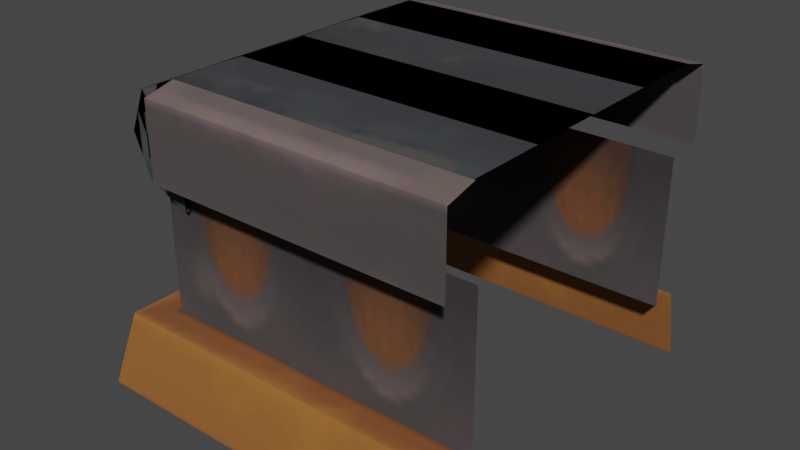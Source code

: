 # Source: conveyor_belt_cap_L.blend  (saved by Blender 3.4.6; exported with 4.5.12 LTS)
import bpy
from mathutils import Matrix  # noqa: F401  (used for matrix-valued properties, if any)

bpy.ops.wm.read_factory_settings(use_empty=True)
scene = bpy.context.scene
scene.name = 'Scene'

# ---- collections
col_collection = bpy.data.collections.new('Collection'); scene.collection.children.link(col_collection)
col_export = bpy.data.collections.new('Export'); scene.collection.children.link(col_export)

# ---- images (referenced by path relative to the original .blend; pixels are not part of the script)
import os
ASSET_DIR = os.environ.get("B2B_ASSET_DIR", "")  # directory of the original .blend (textures are referenced by path, not embedded)
HERE = os.path.dirname(os.path.abspath(__file__))  # packed textures are extracted next to this script under _unpacked/

def load_image(name, relpath, width, height, colorspace="sRGB"):
    """Load a texture the original file referenced (path relative to the .blend, or extracted next to this script)."""
    p = next((c for c in (os.path.join(HERE, relpath), os.path.join(ASSET_DIR, relpath)) if relpath and os.path.exists(c)), "")
    if p:
        img = bpy.data.images.load(p, check_existing=True)
        img.name = name
    else:  # same state as the original file: an image datablock whose file is absent (Cycles renders it pink)
        img = bpy.data.images.new(name, width, height)
        img.source = "FILE"
        img.filepath = "//" + (relpath or name)
    img.colorspace_settings.name = colorspace
    return img
img_image_0 = load_image('Image_0', '_unpacked/Image_0.e76a8254.png', 256, 128, 'sRGB')
img_image_1 = load_image('Image_1', '_unpacked/Image_1.2bf9854b.png', 256, 64, 'sRGB')

# ---- materials (node trees are filled in below, after node groups)
mat_countertop_01 = bpy.data.materials.new('countertop_01')
mat_countertop_01.use_backface_culling = True
mat_countertop_01.use_transparent_shadow = False
mat_conveyorbelt = bpy.data.materials.new('conveyorbelt')
mat_conveyorbelt.use_backface_culling = True
mat_conveyorbelt.use_transparent_shadow = False

# ---- material node trees
mat_countertop_01.use_nodes = True; mat_countertop_01.node_tree.nodes.clear()
_N = mat_countertop_01.node_tree.nodes; _L = mat_countertop_01.node_tree.links
n0 = _N.new('ShaderNodeBsdfPrincipled'); n0.name = 'Principled BSDF'; n0.location = (10, 300)
n0.distribution = 'GGX'
n0.subsurface_method = 'RANDOM_WALK_SKIN'
n0.inputs[2].default_value = 1.0
n0.inputs[27].default_value = (0.0, 0.0, 0.0, 1.0)
n0.inputs[28].default_value = 1.0
n1 = _N.new('ShaderNodeOutputMaterial'); n1.name = 'Material Output'; n1.location = (320, 270)
n2 = _N.new('ShaderNodeTexImage'); n2.name = 'Image Texture'; n2.location = (-440, 210)
n2.label = 'BASE COLOR'
n2.image = img_image_0
_L.new(n0.outputs[0], n1.inputs[0])
_L.new(n2.outputs[0], n0.inputs[0])
_L.new(n2.outputs[1], n0.inputs[4])
n1.is_active_output = True
mat_conveyorbelt.use_nodes = True; mat_conveyorbelt.node_tree.nodes.clear()
_N = mat_conveyorbelt.node_tree.nodes; _L = mat_conveyorbelt.node_tree.links
n0 = _N.new('ShaderNodeBsdfPrincipled'); n0.name = 'Principled BSDF'; n0.location = (10, 300)
n0.distribution = 'GGX'
n0.subsurface_method = 'RANDOM_WALK_SKIN'
n0.inputs[2].default_value = 1.0
n0.inputs[27].default_value = (0.0, 0.0, 0.0, 1.0)
n0.inputs[28].default_value = 1.0
n1 = _N.new('ShaderNodeOutputMaterial'); n1.name = 'Material Output'; n1.location = (320, 270)
n2 = _N.new('ShaderNodeTexImage'); n2.name = 'Image Texture'; n2.location = (-440, 210)
n2.label = 'BASE COLOR'
n2.image = img_image_1
_L.new(n0.outputs[0], n1.inputs[0])
_L.new(n2.outputs[0], n0.inputs[0])
_L.new(n2.outputs[1], n0.inputs[4])
n1.is_active_output = True

# ---- world
world_world = bpy.data.worlds.new('World'); scene.world = world_world
world_world.use_nodes = True; world_world.node_tree.nodes.clear()
_N = world_world.node_tree.nodes; _L = world_world.node_tree.links
n0 = _N.new('ShaderNodeOutputWorld'); n0.name = 'World Output'; n0.location = (300, 300)
n1 = _N.new('ShaderNodeBackground'); n1.name = 'Background'; n1.location = (10, 300)
n1.inputs[0].default_value = (0.05088, 0.05088, 0.05088, 1.0)
_L.new(n1.outputs[0], n0.inputs[0])
n0.is_active_output = True
world_world.color = (0.05088, 0.05088, 0.05088)
world_world.use_sun_shadow = False
world_world.sun_shadow_jitter_overblur = 0.0

# ---- meshes
me_rsrc_world_prop_clockworks_factory_conveyorbelt_cap_left_meshno = bpy.data.meshes.new('rsrc.world.prop.clockworks.factory.conveyorbelt_cap_left-MeshNo')
me_rsrc_world_prop_clockworks_factory_conveyorbelt_cap_left_meshno.from_pydata([(-0.38, -0.2, -0.38), (-0.504, -4.406e-08, -0.504), (0.504, -4.406e-08, -0.504), (0.504, -0.2, -0.46), (0.504, -0.2, -0.38), (0.504, -0.6, -0.38), (0.504, -0.82, -0.4), (-0.3, -0.82, -0.4), (0.504, -0.8, -0.48), (-0.3, -0.6, -0.48), (0.504, -0.6, -0.48), (-0.504, 4.406e-08, 0.504), (-0.38, -0.6, 0.38), (-0.38, -0.6, -0.38), (-0.3, -0.6, -0.4), (-0.3, -0.8, -0.48), (-0.46, -0.2, 0.46), (0.504, 4.406e-08, 0.504), (0.504, -0.2, 0.38), (0.504, -0.6, 0.38), (-0.3, -0.82, 0.4), (0.504, -0.82, 0.4), (-0.3, -0.8, 0.48), (0.504, -0.6, 0.48), (-0.3, -0.6, 0.48), (0.504, -0.8, 0.48), (-0.3, -0.6, 0.4), (-0.38, -0.2, 0.38), (-0.46, -0.2, -0.46), (0.504, -0.2, 0.46)], [], [(28, 3, 0), (4, 0, 3), (1, 2, 28), (3, 28, 2), (0, 4, 13), (5, 13, 4), (6, 7, 8), (7, 15, 8), (9, 10, 15), (8, 15, 10), (11, 1, 16), (28, 16, 1), (27, 0, 12), (13, 12, 0), (7, 14, 15), (9, 15, 14), (16, 17, 11), (17, 16, 29), (12, 18, 27), (18, 12, 19), (25, 20, 21), (25, 22, 20), (22, 23, 24), (23, 22, 25), (22, 26, 20), (26, 22, 24), (0, 27, 28), (16, 28, 27), (27, 29, 16), (29, 27, 18)])
_uv = me_rsrc_world_prop_clockworks_factory_conveyorbelt_cap_left_meshno.uv_layers.new(name='UVMap')
_uv.uv.foreach_set('vector', [0.25, 0.06813, 0.0, 0.06813, 0.25, 0.09526, 0.0, 0.09526, 0.25, 0.09526, 0.0, 0.06813, 0.25, 0.0, 0.0, 0.0, 0.25, 0.06813, 0.0, 0.06813, 0.25, 0.06813, 0.0, 0.0, 0.25, 0.1097, 0.0, 0.1097, 0.25, 0.2453, 0.0, 0.2453, 0.25, 0.2453, 0.0, 0.1097, 0.0, 0.36, 0.25, 0.36, 0.0, 0.3305, 0.25, 0.36, 0.25, 0.3305, 0.0, 0.3305, 0.25, 0.2627, 0.0, 0.2627, 0.25, 0.3305, 0.0, 0.3305, 0.25, 0.3305, 0.0, 0.2627, 0.25, 0.0, 0.0, 0.0, 0.25, 0.06813, 0.0, 0.06813, 0.25, 0.06813, 0.0, 0.0, 0.25, 0.1097, 0.0, 0.1097, 0.25, 0.2453, 0.0, 0.2453, 0.25, 0.2453, 0.0, 0.1097, 0.25, 0.3305, 0.25, 0.2627, 0.25, 0.3305, 0.25, 0.2627, 0.25, 0.3305, 0.25, 0.2627, 0.25, 0.06813, 0.0, 0.0, 0.25, 0.0, 0.0, 0.0, 0.25, 0.06813, 0.0, 0.06813, 0.25, 0.2453, 0.0, 0.1097, 0.25, 0.1097, 0.0, 0.1097, 0.25, 0.2453, 0.0, 0.2453, 0.0, 0.3305, 0.25, 0.36, 0.0, 0.36, 0.0, 0.3305, 0.25, 0.3305, 0.25, 0.36, 0.25, 0.3305, 0.0, 0.2627, 0.25, 0.2627, 0.0, 0.2627, 0.25, 0.3305, 0.0, 0.3305, 0.25, 0.3305, 0.25, 0.2627, 0.25, 0.3305, 0.25, 0.2627, 0.25, 0.3305, 0.25, 0.2627, 0.0, 0.09526, 0.25, 0.09526, 0.0, 0.06813, 0.25, 0.06813, 0.0, 0.06813, 0.25, 0.09526, 0.25, 0.09526, 0.0, 0.06813, 0.25, 0.06813, 0.0, 0.06813, 0.25, 0.09526, 0.0, 0.09526])
me_rsrc_world_prop_clockworks_factory_conveyorbelt_cap_left_meshno.materials.append(mat_countertop_01)
me_rsrc_world_prop_clockworks_factory_conveyorbelt_cap_left_meshno.update()
me_rsrc_world_prop_clockworks_factory_conveyorbelt_cap_left_meshno.normals_split_custom_set([tuple(v) for v in zip(*[iter([0.0, -1.0, 0.0, 0.0, -1.0, 0.0, 0.0, -1.0, 0.0, 0.0, -1.0, 0.0, 0.0, -1.0, 0.0, 0.0, -1.0, 0.0, 0.0, -0.2149, -0.9766, 0.0, -0.2149, -0.9766, 0.0, -0.2149, -0.9766, 0.0, -0.2149, -0.9766, 0.0, -0.2149, -0.9766, 0.0, -0.2149, -0.9766, 0.0, 0.0, -1.0, 0.0, 0.0, -1.0, 0.0, 0.0, -1.0, 0.0, 0.0, -1.0, 0.0, 0.0, -1.0, 0.0, 0.0, -1.0, 0.0, -0.9701, -0.2425, 0.0, -0.9701, -0.2425, 0.0, -0.9701, -0.2425, 0.0, -0.9701, -0.2425, 0.0, -0.9701, -0.2425, 0.0, -0.9701, -0.2425, 0.0, 0.0, -1.0, 0.0, 0.0, -1.0, 0.0, 0.0, -1.0, 0.0, 0.0, -1.0, 0.0, 0.0, -1.0, 0.0, 0.0, -1.0, -0.9766, -0.2149, 1.805e-08, -0.9766, -0.2149, 1.805e-08, -0.9766, -0.2149, 1.805e-08, -0.9766, -0.2149, 0.0, -0.9766, -0.2149, 0.0, -0.9766, -0.2149, 0.0, -1.0, 0.0, 0.0, -1.0, 0.0, 0.0, -1.0, 0.0, 0.0, -1.0, 0.0, 0.0, -1.0, 0.0, 0.0, -1.0, 0.0, 0.0, -1.0, 0.0, 0.0, -1.0, 0.0, 0.0, -1.0, 0.0, 0.0, -1.0, 0.0, 0.0, -1.0, 0.0, 0.0, -1.0, 0.0, 0.0, 0.0, -0.2149, 0.9766, 0.0, -0.2149, 0.9766, 0.0, -0.2149, 0.9766, 0.0, -0.2149, 0.9766, 0.0, -0.2149, 0.9766, 0.0, -0.2149, 0.9766, 0.0, 0.0, 1.0, 0.0, 0.0, 1.0, 0.0, 0.0, 1.0, 0.0, 0.0, 1.0, 0.0, 0.0, 1.0, 0.0, 0.0, 1.0, 0.0, -0.9701, 0.2425, 0.0, -0.9701, 0.2425, 0.0, -0.9701, 0.2425, 0.0, -0.9701, 0.2425, 0.0, -0.9701, 0.2425, 0.0, -0.9701, 0.2425, 0.0, 0.0, 1.0, 0.0, 0.0, 1.0, 0.0, 0.0, 1.0, 0.0, 0.0, 1.0, 0.0, 0.0, 1.0, 0.0, 0.0, 1.0, -1.0, 0.0, 0.0, -1.0, 0.0, 0.0, -1.0, 0.0, 0.0, -1.0, 0.0, 0.0, -1.0, 0.0, 0.0, -1.0, 0.0, 0.0, 0.0, -1.0, 0.0, 0.0, -1.0, 0.0, 0.0, -1.0, 0.0, 0.0, -1.0, 0.0, 0.0, -1.0, 0.0, 0.0, -1.0, 0.0, 0.0, -1.0, 0.0, 0.0, -1.0, 0.0, 0.0, -1.0, 0.0, 0.0, -1.0, 0.0, 0.0, -1.0, 0.0, 0.0, -1.0, 0.0])] * 3)])
me_rsrc_world_prop_clockworks_factory_conveyorbelt_cap_left_me = bpy.data.meshes.new('rsrc.world.prop.clockworks.factory.conveyorbelt_cap_left-Me')
me_rsrc_world_prop_clockworks_factory_conveyorbelt_cap_left_me.from_pydata([(-0.4131, -0.5469, -0.4), (-0.3, -0.5, -0.4), (-0.4131, -0.5469, 0.4), (-0.46, -0.66, -0.4), (-0.46, -0.66, 0.4), (-0.4131, -0.7731, -0.4), (-0.3, -0.82, -0.4), (-0.3, -0.82, 0.4), (-0.1, -0.82, 0.4), (-0.1, -0.82, -0.4), (0.5, -0.82, -0.4), (0.5, -0.82, 0.4), (-0.3, -0.5, 0.4), (-0.4131, -0.7731, 0.4)], [], [(1, 6, 0), (6, 5, 0), (0, 5, 3), (1, 0, 12), (2, 12, 0), (0, 3, 2), (4, 2, 3), (3, 5, 4), (13, 4, 5), (5, 6, 13), (7, 13, 6), (7, 6, 8), (9, 8, 6), (9, 10, 8), (11, 8, 10), (12, 2, 7), (7, 2, 13), (13, 2, 4)])
me_rsrc_world_prop_clockworks_factory_conveyorbelt_cap_left_me.polygons.foreach_set('use_smooth', [0, 0, 0, 1, 1, 1, 1, 1, 1, 1, 1, 1, 1, 0, 0, 0, 0, 0])
_uv = me_rsrc_world_prop_clockworks_factory_conveyorbelt_cap_left_me.uv_layers.new(name='UVMap')
_uv.uv.foreach_set('vector', [0.5643, 0.6662, 0.6335, 1.0, 0.5153, 0.7641, 0.6335, 1.0, 0.5642, 1.0, 0.5153, 0.7641, 0.5153, 0.7641, 0.5642, 1.0, 0.5154, 0.9023, -0.06945, 0.0, -0.03873, 0.0, -0.06945, 1.0, -0.03873, 1.0, -0.06945, 1.0, -0.03873, 0.0, -0.03873, 0.0, -0.007834, 0.0, -0.03873, 1.0, -0.007834, 1.0, -0.03873, 1.0, -0.007834, 0.0, -0.007834, 0.0, 0.02272, 0.0, -0.007834, 1.0, 0.02272, 1.0, -0.007834, 1.0, 0.02272, 0.0, 0.02272, 0.0, 0.05302, 0.0, 0.02272, 1.0, 0.05302, 1.0, 0.02272, 1.0, 0.05302, 0.0, 0.05302, 1.0, 0.05302, 0.0, 0.09999, 1.0, 0.09999, 0.0, 0.09999, 1.0, 0.05302, 0.0, 0.09999, 0.0, 0.25, 0.0, 0.09999, 1.0, 0.25, 1.0, 0.09999, 1.0, 0.25, 0.0, 0.5642, 0.3319, 0.5153, 0.2341, 0.6334, -0.002066, 0.6334, -0.002066, 0.5153, 0.2341, 0.5642, -0.002066, 0.5642, -0.002066, 0.5153, 0.2341, 0.5153, 0.09577])
me_rsrc_world_prop_clockworks_factory_conveyorbelt_cap_left_me.materials.append(mat_conveyorbelt)
me_rsrc_world_prop_clockworks_factory_conveyorbelt_cap_left_me.update()
me_rsrc_world_prop_clockworks_factory_conveyorbelt_cap_left_me.normals_split_custom_set([tuple(v) for v in zip(*[iter([0.0, 0.0, -1.0, 0.0, 0.0, -1.0, 0.0, 0.0, -1.0, 0.0, 0.0, -1.0, 0.0, 0.0, -1.0, 0.0, 0.0, -1.0, 0.0, 0.0, -1.0, 0.0, 0.0, -1.0, 0.0, 0.0, -1.0, -0.3827, 0.9239, 0.0, -0.7071, 0.7071, 0.0, -0.3827, 0.9239, 0.0, -0.7071, 0.7071, 0.0, -0.3827, 0.9239, 0.0, -0.7071, 0.7071, 0.0, -0.7071, 0.7071, 0.0, -1.0, -9.447e-07, 0.0, -0.7071, 0.7071, 0.0, -1.0, 9.447e-07, 0.0, -0.7071, 0.7071, 0.0, -1.0, -9.447e-07, 0.0, -1.0, -9.447e-07, 0.0, -0.7071, -0.7071, 0.0, -1.0, 9.447e-07, 0.0, -0.7071, -0.7071, 0.0, -1.0, 9.447e-07, 0.0, -0.7071, -0.7071, 0.0, -0.7071, -0.7071, 0.0, -0.1951, -0.9808, 0.0, -0.7071, -0.7071, 0.0, -0.1951, -0.9808, 0.0, -0.7071, -0.7071, 0.0, -0.1951, -0.9808, 0.0, -0.1951, -0.9808, 0.0, -0.1951, -0.9808, 0.0, 0.0, -1.0, 0.0, 0.0, -1.0, 0.0, 0.0, -1.0, 0.0, -0.1951, -0.9808, 0.0, 0.0, -1.0, 0.0, 0.0, -1.0, 0.0, 0.0, -1.0, 0.0, 0.0, -1.0, 0.0, 0.0, -1.0, 0.0, 0.0, -1.0, 0.0, 0.0, 0.0, 1.0, 0.0, 0.0, 1.0, 0.0, 0.0, 1.0, 0.0, 0.0, 1.0, 0.0, 0.0, 1.0, 0.0, 0.0, 1.0, 0.0, 0.0, 1.0, 0.0, 0.0, 1.0, 0.0, 0.0, 1.0])] * 3)])
me_rsrc_world_prop_clockworks_factory_conveyorbelt_cap_left_me_001 = bpy.data.meshes.new('rsrc.world.prop.clockworks.factory.conveyorbelt_cap_left-Me.001')
me_rsrc_world_prop_clockworks_factory_conveyorbelt_cap_left_me_001.from_pydata([(-0.4131, -0.5469, -0.4), (-0.3, -0.5, -0.4), (-0.4131, -0.5469, 0.4), (-0.46, -0.66, -0.4), (-0.46, -0.66, 0.4), (-0.4131, -0.7731, -0.4), (-0.3, -0.82, -0.4), (-0.3, -0.82, 0.4), (-0.1, -0.82, 0.4), (-0.1, -0.82, -0.4), (0.5, -0.82, -0.4), (0.5, -0.82, 0.4), (-0.3, -0.5, 0.4), (-0.4131, -0.7731, 0.4)], [], [(1, 6, 0), (6, 5, 0), (0, 5, 3), (1, 0, 12), (2, 12, 0), (0, 3, 2), (4, 2, 3), (3, 5, 4), (13, 4, 5), (5, 6, 13), (7, 13, 6), (7, 6, 8), (9, 8, 6), (9, 10, 8), (11, 8, 10), (12, 2, 7), (7, 2, 13), (13, 2, 4)])
me_rsrc_world_prop_clockworks_factory_conveyorbelt_cap_left_me_001.polygons.foreach_set('use_smooth', [0, 0, 0, 1, 1, 1, 1, 1, 1, 1, 1, 1, 1, 0, 0, 0, 0, 0])
_uv = me_rsrc_world_prop_clockworks_factory_conveyorbelt_cap_left_me_001.uv_layers.new(name='UVMap')
_uv.uv.foreach_set('vector', [0.5643, 0.6662, 0.6335, 1.0, 0.5153, 0.7641, 0.6335, 1.0, 0.5642, 1.0, 0.5153, 0.7641, 0.5153, 0.7641, 0.5642, 1.0, 0.5154, 0.9023, -0.06945, 0.0, -0.03873, 0.0, -0.06945, 1.0, -0.03873, 1.0, -0.06945, 1.0, -0.03873, 0.0, -0.03873, 0.0, -0.007834, 0.0, -0.03873, 1.0, -0.007834, 1.0, -0.03873, 1.0, -0.007834, 0.0, -0.007834, 0.0, 0.02272, 0.0, -0.007834, 1.0, 0.02272, 1.0, -0.007834, 1.0, 0.02272, 0.0, 0.02272, 0.0, 0.05302, 0.0, 0.02272, 1.0, 0.05302, 1.0, 0.02272, 1.0, 0.05302, 0.0, 0.05302, 1.0, 0.05302, 0.0, 0.09999, 1.0, 0.09999, 0.0, 0.09999, 1.0, 0.05302, 0.0, 0.09999, 0.0, 0.25, 0.0, 0.09999, 1.0, 0.25, 1.0, 0.09999, 1.0, 0.25, 0.0, 0.5642, 0.3319, 0.5153, 0.2341, 0.6334, -0.002066, 0.6334, -0.002066, 0.5153, 0.2341, 0.5642, -0.002066, 0.5642, -0.002066, 0.5153, 0.2341, 0.5153, 0.09577])
me_rsrc_world_prop_clockworks_factory_conveyorbelt_cap_left_me_001.materials.append(mat_conveyorbelt)
me_rsrc_world_prop_clockworks_factory_conveyorbelt_cap_left_me_001.update()
me_rsrc_world_prop_clockworks_factory_conveyorbelt_cap_left_me_001.normals_split_custom_set([tuple(v) for v in zip(*[iter([0.0, 0.0, -1.0, 0.0, 0.0, -1.0, 0.0, 0.0, -1.0, 0.0, 0.0, -1.0, 0.0, 0.0, -1.0, 0.0, 0.0, -1.0, 0.0, 0.0, -1.0, 0.0, 0.0, -1.0, 0.0, 0.0, -1.0, -0.3827, 0.9239, 0.0, -0.7071, 0.7071, 0.0, -0.3827, 0.9239, 0.0, -0.7071, 0.7071, 0.0, -0.3827, 0.9239, 0.0, -0.7071, 0.7071, 0.0, -0.7071, 0.7071, 0.0, -1.0, -9.447e-07, 0.0, -0.7071, 0.7071, 0.0, -1.0, 9.447e-07, 0.0, -0.7071, 0.7071, 0.0, -1.0, -9.447e-07, 0.0, -1.0, -9.447e-07, 0.0, -0.7071, -0.7071, 0.0, -1.0, 9.447e-07, 0.0, -0.7071, -0.7071, 0.0, -1.0, 9.447e-07, 0.0, -0.7071, -0.7071, 0.0, -0.7071, -0.7071, 0.0, -0.1951, -0.9808, 0.0, -0.7071, -0.7071, 0.0, -0.1951, -0.9808, 0.0, -0.7071, -0.7071, 0.0, -0.1951, -0.9808, 0.0, -0.1951, -0.9808, 0.0, -0.1951, -0.9808, 0.0, 0.0, -1.0, 0.0, 0.0, -1.0, 0.0, 0.0, -1.0, 0.0, -0.1951, -0.9808, 0.0, 0.0, -1.0, 0.0, 0.0, -1.0, 0.0, 0.0, -1.0, 0.0, 0.0, -1.0, 0.0, 0.0, -1.0, 0.0, 0.0, -1.0, 0.0, 0.0, 0.0, 1.0, 0.0, 0.0, 1.0, 0.0, 0.0, 1.0, 0.0, 0.0, 1.0, 0.0, 0.0, 1.0, 0.0, 0.0, 1.0, 0.0, 0.0, 1.0, 0.0, 0.0, 1.0, 0.0, 0.0, 1.0])] * 3)])

# ---- objects
ob_factory_conveyorbelt_cap_left_meshnodes__conveyor_base = bpy.data.objects.new('factory.conveyorbelt_cap_left-MeshNodes["conveyor_base"]', me_rsrc_world_prop_clockworks_factory_conveyorbelt_cap_left_meshno)
ob_factory_conveyorbelt_cap_left_meshnodes__belt_on = bpy.data.objects.new('factory.conveyorbelt_cap_left-MeshNodes["belt_on"]', me_rsrc_world_prop_clockworks_factory_conveyorbelt_cap_left_me)
ob_factory_conveyorbelt_cap_left_meshnodes__belt_off = bpy.data.objects.new('factory.conveyorbelt_cap_left-MeshNodes["belt_off"]', me_rsrc_world_prop_clockworks_factory_conveyorbelt_cap_left_me_001)

# ---- transforms, parenting, visibility, modifiers, constraints
ob_factory_conveyorbelt_cap_left_meshnodes__conveyor_base.location = (0.0, 0.0, 0.0)
ob_factory_conveyorbelt_cap_left_meshnodes__conveyor_base.rotation_mode = 'QUATERNION'
ob_factory_conveyorbelt_cap_left_meshnodes__conveyor_base.rotation_quaternion = (0.7071, -0.7071, -1.57e-16, -9.358e-24)
ob_factory_conveyorbelt_cap_left_meshnodes__belt_on.location = (0.0, 0.0, 0.0)
ob_factory_conveyorbelt_cap_left_meshnodes__belt_on.rotation_mode = 'QUATERNION'
ob_factory_conveyorbelt_cap_left_meshnodes__belt_on.rotation_quaternion = (0.7071, -0.7071, -1.57e-16, -9.358e-24)
ob_factory_conveyorbelt_cap_left_meshnodes__belt_off.location = (0.0, 0.0, 0.0)
ob_factory_conveyorbelt_cap_left_meshnodes__belt_off.rotation_mode = 'QUATERNION'
ob_factory_conveyorbelt_cap_left_meshnodes__belt_off.rotation_quaternion = (0.7071, -0.7071, -1.57e-16, -9.358e-24)

# ---- collection membership
scene.collection.objects.link(ob_factory_conveyorbelt_cap_left_meshnodes__conveyor_base)
scene.collection.objects.link(ob_factory_conveyorbelt_cap_left_meshnodes__belt_on)
scene.collection.objects.link(ob_factory_conveyorbelt_cap_left_meshnodes__belt_off)

# ---- scene / render settings (as saved in the file)
scene.frame_start = 1; scene.frame_end = 250; scene.frame_set(1)
scene.render.engine = 'BLENDER_EEVEE_NEXT'
scene.cycles.sampling_pattern = 'TABULATED_SOBOL'
scene.cycles.use_light_tree = False
scene.view_settings.view_transform = 'Filmic'
bpy.context.view_layer.update()

# ---- added for rendering (the .blend has no active camera and no usable light): camera, sun
cam_auto = bpy.data.cameras.new('AutoCamera')
cam_auto.lens = 50.0
cam_auto.sensor_width = 36.0
cam_auto.clip_end = 1000.0
ob_auto_camera = bpy.data.objects.new('AutoCamera', cam_auto)
scene.collection.objects.link(ob_auto_camera)
ob_auto_camera.location = (1.52157, -1.82589, 1.62726)
ob_auto_camera.rotation_euler = (1.09748, -7.21219e-08, 0.694738)
scene.camera = ob_auto_camera
light_auto_sun = bpy.data.lights.new('AutoSun', 'SUN')
light_auto_sun.energy = 3.0
light_auto_sun.angle = 0.0523599
ob_auto_sun = bpy.data.objects.new('AutoSun', light_auto_sun)
scene.collection.objects.link(ob_auto_sun)
ob_auto_sun.rotation_euler = (0.872665, 0.174533, 0.523599)
bpy.context.view_layer.update()

